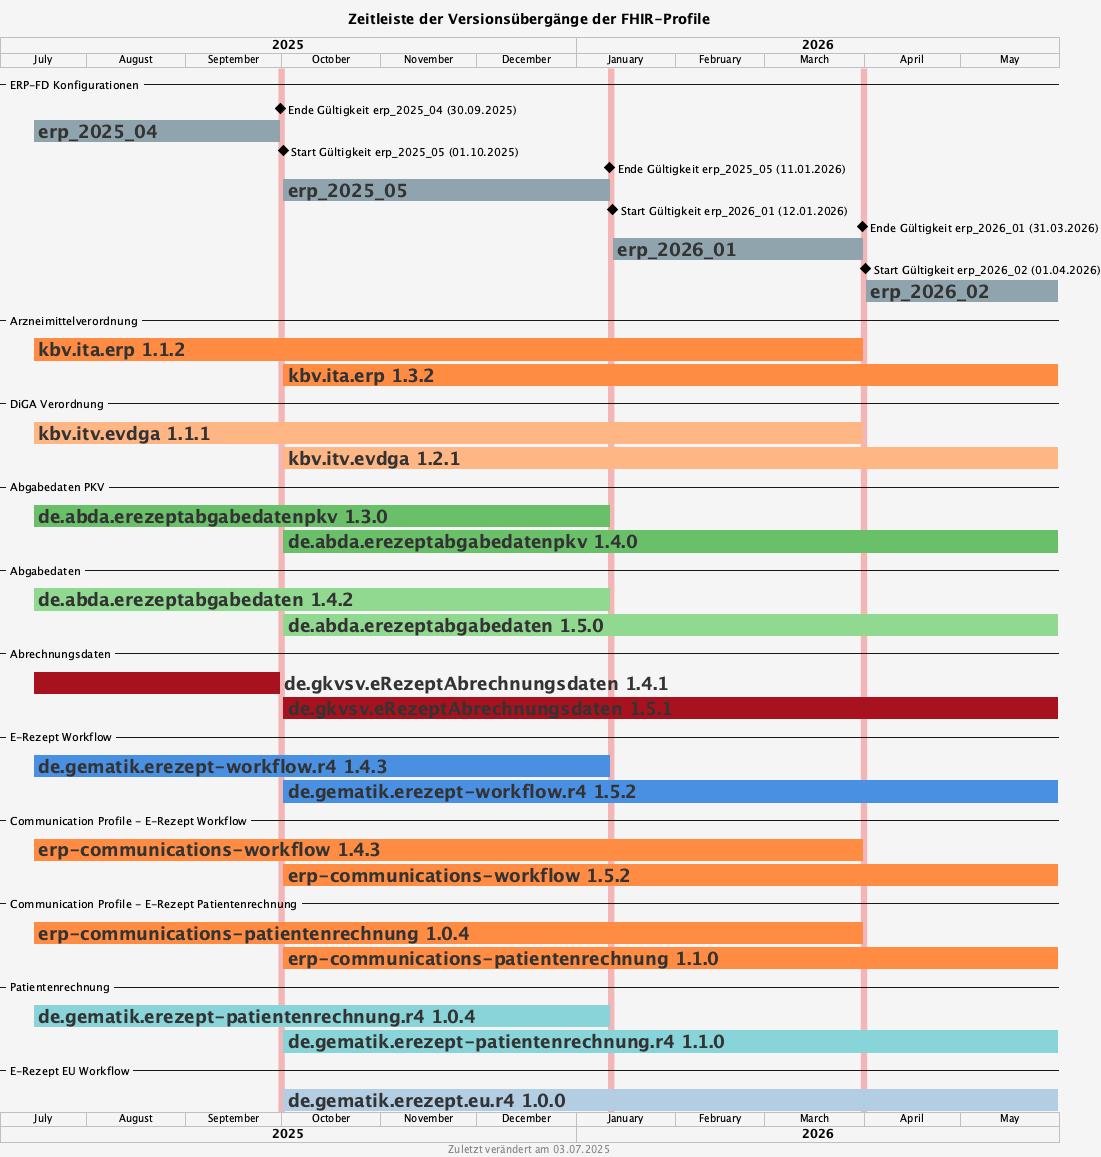

The diagram above was rendered by PlantUML. Its source (embedded in the PNG):
@startgantt


<style>
document {
   BackGroundColor #f5f5f5
}
ganttDiagram {
   task {
      BackGroundColor GreenYellow
      LineColor Green
      FontColor #333333
      FontSize 18
      FontStyle bold
   }
}
</style>

title Zeitleiste der Versionsübergänge der FHIR-Profile
footer Zuletzt verändert am 03.07.2025

projectscale monthly zoom 3
Project starts 2025-07-05

-- ERP-FD Konfigurationen --

2025-09-30 is colored #f2b6b6

[Ende Gültigkeit erp_2025_04 (30.09.2025)] happens on 2025-09-30

[erp_2025_04] starts 2025-07-15
[erp_2025_04] ends 2025-09-30
[erp_2025_04] is colored in #90a4ae

2025-10-01 is colored #f2b6b6
2026-01-11 is colored #f2b6b6

[Start Gültigkeit erp_2025_05 (01.10.2025)] happens on 2025-10-01
[Ende Gültigkeit erp_2025_05 (11.01.2026)] happens on 2026-01-11

[erp_2025_05] starts 2025-10-01
[erp_2025_05] ends 2026-01-11
[erp_2025_05] is colored in #90a4ae

2026-01-12 is colored #f2b6b6
2026-03-31 is colored #f2b6b6

[Start Gültigkeit erp_2026_01 (12.01.2026)] happens on 2026-01-12
[Ende Gültigkeit erp_2026_01 (31.03.2026)] happens on 2026-03-31

[erp_2026_01] starts 2026-01-12
[erp_2026_01] ends 2026-03-31
[erp_2026_01] is colored in #90a4ae

2026-04-01 is colored #f2b6b6

[Start Gültigkeit erp_2026_02 (01.04.2026)] happens on 2026-04-01
[Ende Gültigkeit erp_2026_01 (31.03.2026)] happens on 2026-03-31

[erp_2026_02] starts 2026-04-01
[erp_2026_02] ends 2026-05-31
[erp_2026_02] is colored in #90a4ae

-- Arzneimittelverordnung --

[kbv.ita.erp 1.1.2] starts 2025-07-15 and ends 2026-03-31
[kbv.ita.erp 1.1.2] is colored in #ff8c42

[kbv.ita.erp 1.3.2] starts 2025-10-01 and ends 2026-05-31
[kbv.ita.erp 1.3.2] is colored in #ff8c42

-- DiGA Verordnung --

[kbv.itv.evdga 1.1.1] starts 2025-07-15 and ends 2026-03-31
[kbv.itv.evdga 1.1.1] is colored in #ffb685

[kbv.itv.evdga 1.2.1] starts 2025-10-01 and ends 2026-05-31
[kbv.itv.evdga 1.2.1] is colored in #ffb685

-- Abgabedaten PKV --

[de.abda.erezeptabgabedatenpkv 1.3.0] starts 2025-07-15 and ends 2026-01-11
[de.abda.erezeptabgabedatenpkv 1.3.0] is colored in #6abf69

[de.abda.erezeptabgabedatenpkv 1.4.0] starts 2025-10-01 and ends 2026-05-31
[de.abda.erezeptabgabedatenpkv 1.4.0] is colored in #6abf69

-- Abgabedaten --

[de.abda.erezeptabgabedaten 1.4.2] starts 2025-07-15 and ends 2026-01-11
[de.abda.erezeptabgabedaten 1.4.2] is colored in #91d891

[de.abda.erezeptabgabedaten 1.5.0] starts 2025-10-01 and ends 2026-05-31
[de.abda.erezeptabgabedaten 1.5.0] is colored in #91d891

-- Abrechnungsdaten --

[de.gkvsv.eRezeptAbrechnungsdaten 1.4.1] starts 2025-07-15 and ends 2025-09-30
[de.gkvsv.eRezeptAbrechnungsdaten 1.4.1] is colored in #A8111E

[de.gkvsv.eRezeptAbrechnungsdaten 1.5.1] starts 2025-10-01 and ends 2026-05-31
[de.gkvsv.eRezeptAbrechnungsdaten 1.5.1] is colored in #A8111E

-- E-Rezept Workflow --

[de.gematik.erezept-workflow.r4 1.4.3] starts 2025-07-15 and ends 2026-01-11
[de.gematik.erezept-workflow.r4 1.4.3] is colored in #4a90e2

[de.gematik.erezept-workflow.r4 1.5.2] starts 2025-10-01 and ends 2026-05-31
[de.gematik.erezept-workflow.r4 1.5.2] is colored in #4a90e2

-- Communication Profile - E-Rezept Workflow --

[erp-communications-workflow 1.4.3] starts 2025-07-15 and ends 2026-03-31
[erp-communications-workflow 1.4.3] is colored in #ff8c42

[erp-communications-workflow 1.5.2] starts 2025-10-01 and ends 2026-05-31
[erp-communications-workflow 1.5.2] is colored in #ff8c42

-- Communication Profile - E-Rezept Patientenrechnung --

[erp-communications-patientenrechnung 1.0.4] starts 2025-07-15 and ends 2026-03-31
[erp-communications-patientenrechnung 1.0.4] is colored in #ff8c42

[erp-communications-patientenrechnung 1.1.0] starts 2025-10-01 and ends 2026-05-31
[erp-communications-patientenrechnung 1.1.0] is colored in #ff8c42

-- Patientenrechnung --

[de.gematik.erezept-patientenrechnung.r4 1.0.4] starts 2025-07-15 and ends 2026-01-11
[de.gematik.erezept-patientenrechnung.r4 1.0.4] is colored in #88d4d8

[de.gematik.erezept-patientenrechnung.r4 1.1.0] starts 2025-10-01 and ends 2026-05-31
[de.gematik.erezept-patientenrechnung.r4 1.1.0] is colored in #88d4d8

-- E-Rezept EU Workflow --

[de.gematik.erezept.eu.r4 1.0.0] starts 2025-10-01 and ends 2026-05-31
[de.gematik.erezept.eu.r4 1.0.0] is colored in #b3cde3

@endgantt